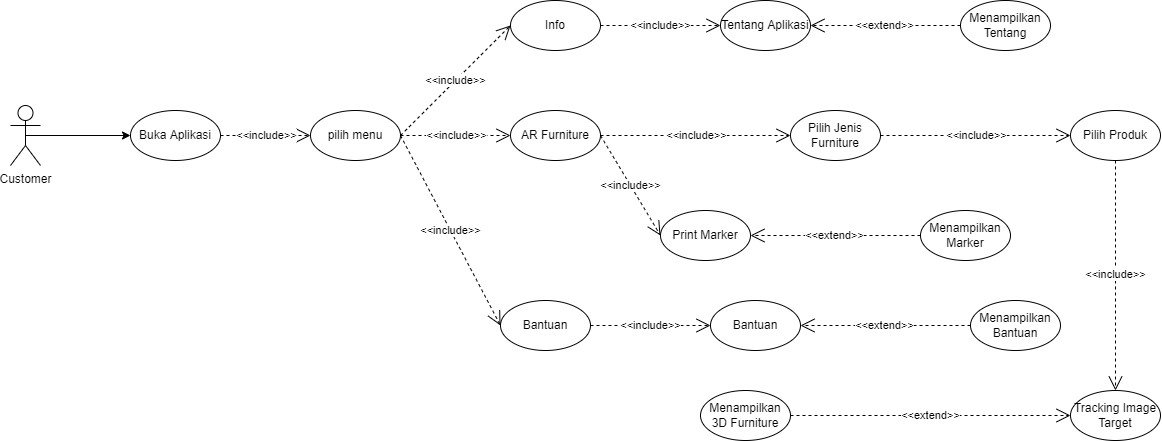

The diagram above was exported from draw.io. Its source (the exported page's mxGraphModel, read from the mxfile embedded in the PNG):
<mxGraphModel dx="1047" dy="752" grid="1" gridSize="10" guides="1" tooltips="1" connect="1" arrows="1" fold="1" page="1" pageScale="1" pageWidth="850" pageHeight="1100" math="0" shadow="0">
  <root>
    <mxCell id="0" />
    <mxCell id="1" parent="0" />
    <mxCell id="MLaqnlEzKQv_DqieG4sY-1" value="Customer" style="shape=umlActor;verticalLabelPosition=bottom;verticalAlign=top;html=1;" vertex="1" parent="1">
      <mxGeometry x="90" y="215" width="30" height="60" as="geometry" />
    </mxCell>
    <mxCell id="MLaqnlEzKQv_DqieG4sY-3" value="Buka Aplikasi" style="ellipse;whiteSpace=wrap;html=1;" vertex="1" parent="1">
      <mxGeometry x="210" y="220" width="90" height="50" as="geometry" />
    </mxCell>
    <mxCell id="MLaqnlEzKQv_DqieG4sY-5" value="" style="endArrow=classic;html=1;rounded=0;exitX=0.5;exitY=0.5;exitDx=0;exitDy=0;exitPerimeter=0;entryX=0;entryY=0.5;entryDx=0;entryDy=0;" edge="1" parent="1" source="MLaqnlEzKQv_DqieG4sY-1" target="MLaqnlEzKQv_DqieG4sY-3">
      <mxGeometry width="50" height="50" relative="1" as="geometry">
        <mxPoint x="350" y="390" as="sourcePoint" />
        <mxPoint x="400" y="340" as="targetPoint" />
      </mxGeometry>
    </mxCell>
    <mxCell id="MLaqnlEzKQv_DqieG4sY-6" value="pilih menu" style="ellipse;whiteSpace=wrap;html=1;" vertex="1" parent="1">
      <mxGeometry x="390" y="220" width="90" height="50" as="geometry" />
    </mxCell>
    <mxCell id="MLaqnlEzKQv_DqieG4sY-7" value="AR Furniture" style="ellipse;whiteSpace=wrap;html=1;" vertex="1" parent="1">
      <mxGeometry x="590" y="220" width="90" height="50" as="geometry" />
    </mxCell>
    <mxCell id="MLaqnlEzKQv_DqieG4sY-8" value="Bantuan" style="ellipse;whiteSpace=wrap;html=1;" vertex="1" parent="1">
      <mxGeometry x="580" y="410" width="90" height="50" as="geometry" />
    </mxCell>
    <mxCell id="MLaqnlEzKQv_DqieG4sY-9" value="Menampilkan 3D Furniture" style="ellipse;whiteSpace=wrap;html=1;" vertex="1" parent="1">
      <mxGeometry x="780" y="500" width="90" height="50" as="geometry" />
    </mxCell>
    <mxCell id="MLaqnlEzKQv_DqieG4sY-10" value="Tentang Aplikasi" style="ellipse;whiteSpace=wrap;html=1;" vertex="1" parent="1">
      <mxGeometry x="800" y="110" width="90" height="50" as="geometry" />
    </mxCell>
    <mxCell id="MLaqnlEzKQv_DqieG4sY-11" value="Pilih Produk" style="ellipse;whiteSpace=wrap;html=1;" vertex="1" parent="1">
      <mxGeometry x="1150" y="220" width="90" height="50" as="geometry" />
    </mxCell>
    <mxCell id="MLaqnlEzKQv_DqieG4sY-12" value="Menampilkan Marker" style="ellipse;whiteSpace=wrap;html=1;" vertex="1" parent="1">
      <mxGeometry x="1000" y="320" width="90" height="50" as="geometry" />
    </mxCell>
    <mxCell id="MLaqnlEzKQv_DqieG4sY-13" value="Pilih Jenis Furniture" style="ellipse;whiteSpace=wrap;html=1;" vertex="1" parent="1">
      <mxGeometry x="870" y="220" width="90" height="50" as="geometry" />
    </mxCell>
    <mxCell id="MLaqnlEzKQv_DqieG4sY-14" value="Print Marker" style="ellipse;whiteSpace=wrap;html=1;" vertex="1" parent="1">
      <mxGeometry x="740" y="320" width="90" height="50" as="geometry" />
    </mxCell>
    <mxCell id="MLaqnlEzKQv_DqieG4sY-15" value="Menampilkan Bantuan" style="ellipse;whiteSpace=wrap;html=1;" vertex="1" parent="1">
      <mxGeometry x="1050" y="410" width="90" height="50" as="geometry" />
    </mxCell>
    <mxCell id="MLaqnlEzKQv_DqieG4sY-16" value="Info" style="ellipse;whiteSpace=wrap;html=1;" vertex="1" parent="1">
      <mxGeometry x="590" y="110" width="90" height="50" as="geometry" />
    </mxCell>
    <mxCell id="MLaqnlEzKQv_DqieG4sY-17" value="Menampilkan Tentang" style="ellipse;whiteSpace=wrap;html=1;" vertex="1" parent="1">
      <mxGeometry x="1040" y="110" width="90" height="50" as="geometry" />
    </mxCell>
    <mxCell id="MLaqnlEzKQv_DqieG4sY-18" value="Tracking Image Target" style="ellipse;whiteSpace=wrap;html=1;" vertex="1" parent="1">
      <mxGeometry x="1150" y="500" width="90" height="50" as="geometry" />
    </mxCell>
    <mxCell id="MLaqnlEzKQv_DqieG4sY-20" value="&amp;lt;&amp;lt;include&amp;gt;&amp;gt;" style="endArrow=open;endSize=12;dashed=1;html=1;rounded=0;exitX=1;exitY=0.5;exitDx=0;exitDy=0;entryX=0;entryY=0.5;entryDx=0;entryDy=0;" edge="1" parent="1" source="MLaqnlEzKQv_DqieG4sY-3" target="MLaqnlEzKQv_DqieG4sY-6">
      <mxGeometry width="160" relative="1" as="geometry">
        <mxPoint x="360" y="360" as="sourcePoint" />
        <mxPoint x="520" y="360" as="targetPoint" />
      </mxGeometry>
    </mxCell>
    <mxCell id="MLaqnlEzKQv_DqieG4sY-21" value="&amp;lt;&amp;lt;include&amp;gt;&amp;gt;" style="endArrow=open;endSize=12;dashed=1;html=1;rounded=0;exitX=1;exitY=0.5;exitDx=0;exitDy=0;entryX=0;entryY=0.5;entryDx=0;entryDy=0;" edge="1" parent="1" source="MLaqnlEzKQv_DqieG4sY-6" target="MLaqnlEzKQv_DqieG4sY-7">
      <mxGeometry width="160" relative="1" as="geometry">
        <mxPoint x="360" y="360" as="sourcePoint" />
        <mxPoint x="520" y="360" as="targetPoint" />
      </mxGeometry>
    </mxCell>
    <mxCell id="MLaqnlEzKQv_DqieG4sY-22" value="&amp;lt;&amp;lt;include&amp;gt;&amp;gt;" style="endArrow=open;endSize=12;dashed=1;html=1;rounded=0;exitX=1;exitY=0.5;exitDx=0;exitDy=0;entryX=0;entryY=0.5;entryDx=0;entryDy=0;" edge="1" parent="1" source="MLaqnlEzKQv_DqieG4sY-7" target="MLaqnlEzKQv_DqieG4sY-13">
      <mxGeometry width="160" relative="1" as="geometry">
        <mxPoint x="530" y="280" as="sourcePoint" />
        <mxPoint x="520" y="360" as="targetPoint" />
      </mxGeometry>
    </mxCell>
    <mxCell id="MLaqnlEzKQv_DqieG4sY-23" value="&amp;lt;&amp;lt;include&amp;gt;&amp;gt;" style="endArrow=open;endSize=12;dashed=1;html=1;rounded=0;exitX=1;exitY=0.5;exitDx=0;exitDy=0;entryX=0;entryY=0.5;entryDx=0;entryDy=0;" edge="1" parent="1" source="MLaqnlEzKQv_DqieG4sY-13" target="MLaqnlEzKQv_DqieG4sY-11">
      <mxGeometry width="160" relative="1" as="geometry">
        <mxPoint x="470" y="360" as="sourcePoint" />
        <mxPoint x="630" y="360" as="targetPoint" />
      </mxGeometry>
    </mxCell>
    <mxCell id="MLaqnlEzKQv_DqieG4sY-24" value="&amp;lt;&amp;lt;include&amp;gt;&amp;gt;" style="endArrow=open;endSize=12;dashed=1;html=1;rounded=0;exitX=1;exitY=0.5;exitDx=0;exitDy=0;entryX=0;entryY=0.5;entryDx=0;entryDy=0;" edge="1" parent="1" source="MLaqnlEzKQv_DqieG4sY-6" target="MLaqnlEzKQv_DqieG4sY-16">
      <mxGeometry width="160" relative="1" as="geometry">
        <mxPoint x="470" y="360" as="sourcePoint" />
        <mxPoint x="630" y="360" as="targetPoint" />
      </mxGeometry>
    </mxCell>
    <mxCell id="MLaqnlEzKQv_DqieG4sY-25" value="&amp;lt;&amp;lt;include&amp;gt;&amp;gt;" style="endArrow=open;endSize=12;dashed=1;html=1;rounded=0;exitX=1;exitY=0.5;exitDx=0;exitDy=0;entryX=0;entryY=0.5;entryDx=0;entryDy=0;" edge="1" parent="1" source="MLaqnlEzKQv_DqieG4sY-6" target="MLaqnlEzKQv_DqieG4sY-8">
      <mxGeometry width="160" relative="1" as="geometry">
        <mxPoint x="470" y="360" as="sourcePoint" />
        <mxPoint x="630" y="360" as="targetPoint" />
      </mxGeometry>
    </mxCell>
    <mxCell id="MLaqnlEzKQv_DqieG4sY-26" value="&amp;lt;&amp;lt;include&amp;gt;&amp;gt;" style="endArrow=open;endSize=12;dashed=1;html=1;rounded=0;exitX=1;exitY=0.5;exitDx=0;exitDy=0;entryX=0;entryY=0.5;entryDx=0;entryDy=0;" edge="1" parent="1" source="MLaqnlEzKQv_DqieG4sY-16" target="MLaqnlEzKQv_DqieG4sY-10">
      <mxGeometry width="160" relative="1" as="geometry">
        <mxPoint x="470" y="360" as="sourcePoint" />
        <mxPoint x="630" y="360" as="targetPoint" />
      </mxGeometry>
    </mxCell>
    <mxCell id="MLaqnlEzKQv_DqieG4sY-28" value="&amp;lt;&amp;lt;include&amp;gt;&amp;gt;" style="endArrow=open;endSize=12;dashed=1;html=1;rounded=0;exitX=1;exitY=0.5;exitDx=0;exitDy=0;entryX=0;entryY=0.5;entryDx=0;entryDy=0;" edge="1" parent="1" source="MLaqnlEzKQv_DqieG4sY-7" target="MLaqnlEzKQv_DqieG4sY-14">
      <mxGeometry width="160" relative="1" as="geometry">
        <mxPoint x="470" y="360" as="sourcePoint" />
        <mxPoint x="630" y="360" as="targetPoint" />
      </mxGeometry>
    </mxCell>
    <mxCell id="MLaqnlEzKQv_DqieG4sY-30" value="Bantuan" style="ellipse;whiteSpace=wrap;html=1;" vertex="1" parent="1">
      <mxGeometry x="790" y="410" width="90" height="50" as="geometry" />
    </mxCell>
    <mxCell id="MLaqnlEzKQv_DqieG4sY-31" value="&amp;lt;&amp;lt;include&amp;gt;&amp;gt;" style="endArrow=open;endSize=12;dashed=1;html=1;rounded=0;exitX=1;exitY=0.5;exitDx=0;exitDy=0;entryX=0;entryY=0.5;entryDx=0;entryDy=0;" edge="1" parent="1" source="MLaqnlEzKQv_DqieG4sY-8" target="MLaqnlEzKQv_DqieG4sY-30">
      <mxGeometry width="160" relative="1" as="geometry">
        <mxPoint x="610" y="360" as="sourcePoint" />
        <mxPoint x="770" y="360" as="targetPoint" />
      </mxGeometry>
    </mxCell>
    <mxCell id="MLaqnlEzKQv_DqieG4sY-33" value="&amp;lt;&amp;lt;include&amp;gt;&amp;gt;" style="endArrow=open;endSize=12;dashed=1;html=1;rounded=0;exitX=0.5;exitY=1;exitDx=0;exitDy=0;entryX=0.5;entryY=0;entryDx=0;entryDy=0;" edge="1" parent="1" source="MLaqnlEzKQv_DqieG4sY-11" target="MLaqnlEzKQv_DqieG4sY-18">
      <mxGeometry width="160" relative="1" as="geometry">
        <mxPoint x="770" y="360" as="sourcePoint" />
        <mxPoint x="930" y="360" as="targetPoint" />
      </mxGeometry>
    </mxCell>
    <mxCell id="MLaqnlEzKQv_DqieG4sY-38" value="&amp;lt;&amp;lt;extend&amp;gt;&amp;gt;" style="endArrow=open;endSize=12;dashed=1;html=1;rounded=0;exitX=0;exitY=0.5;exitDx=0;exitDy=0;entryX=1;entryY=0.5;entryDx=0;entryDy=0;" edge="1" parent="1" source="MLaqnlEzKQv_DqieG4sY-15" target="MLaqnlEzKQv_DqieG4sY-30">
      <mxGeometry width="160" relative="1" as="geometry">
        <mxPoint x="670" y="495" as="sourcePoint" />
        <mxPoint x="799.999999999997" y="495" as="targetPoint" />
      </mxGeometry>
    </mxCell>
    <mxCell id="MLaqnlEzKQv_DqieG4sY-39" value="&amp;lt;&amp;lt;extend&amp;gt;&amp;gt;" style="endArrow=open;endSize=12;dashed=1;html=1;rounded=0;exitX=1;exitY=0.5;exitDx=0;exitDy=0;entryX=0;entryY=0.5;entryDx=0;entryDy=0;" edge="1" parent="1" source="MLaqnlEzKQv_DqieG4sY-9" target="MLaqnlEzKQv_DqieG4sY-18">
      <mxGeometry width="160" relative="1" as="geometry">
        <mxPoint x="680" y="505" as="sourcePoint" />
        <mxPoint x="809.999999999997" y="505" as="targetPoint" />
      </mxGeometry>
    </mxCell>
    <mxCell id="MLaqnlEzKQv_DqieG4sY-40" value="&amp;lt;&amp;lt;extend&amp;gt;&amp;gt;" style="endArrow=open;endSize=12;dashed=1;html=1;rounded=0;exitX=0;exitY=0.5;exitDx=0;exitDy=0;entryX=1;entryY=0.5;entryDx=0;entryDy=0;" edge="1" parent="1" source="MLaqnlEzKQv_DqieG4sY-12" target="MLaqnlEzKQv_DqieG4sY-14">
      <mxGeometry width="160" relative="1" as="geometry">
        <mxPoint x="690" y="515" as="sourcePoint" />
        <mxPoint x="819.999999999997" y="515" as="targetPoint" />
      </mxGeometry>
    </mxCell>
    <mxCell id="MLaqnlEzKQv_DqieG4sY-41" value="&amp;lt;&amp;lt;extend&amp;gt;&amp;gt;" style="endArrow=open;endSize=12;dashed=1;html=1;rounded=0;exitX=0;exitY=0.5;exitDx=0;exitDy=0;entryX=1;entryY=0.5;entryDx=0;entryDy=0;" edge="1" parent="1" source="MLaqnlEzKQv_DqieG4sY-17" target="MLaqnlEzKQv_DqieG4sY-10">
      <mxGeometry width="160" relative="1" as="geometry">
        <mxPoint x="700" y="525" as="sourcePoint" />
        <mxPoint x="829.999999999997" y="525" as="targetPoint" />
      </mxGeometry>
    </mxCell>
  </root>
</mxGraphModel>